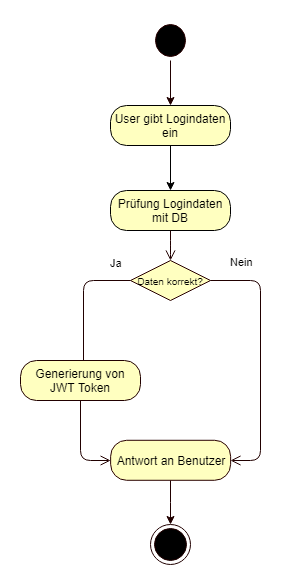

The diagram above was exported from draw.io. Its source (the exported page's mxGraphModel, read from the mxfile embedded in the PNG):
<mxGraphModel dx="1408" dy="731" grid="1" gridSize="10" guides="1" tooltips="1" connect="1" arrows="1" fold="1" page="1" pageScale="1" pageWidth="827" pageHeight="1169" math="0" shadow="0">
  <root>
    <mxCell id="0" />
    <mxCell id="1" parent="0" />
    <mxCell id="se7QV0w3a-dFyksYnjNU-1" value="" style="ellipse;html=1;shape=endState;fillColor=#000000;strokeColor=#210000;" parent="1" vertex="1">
      <mxGeometry x="370" y="544" width="40" height="40" as="geometry" />
    </mxCell>
    <mxCell id="se7QV0w3a-dFyksYnjNU-2" value="Prüfung Logindaten mit DB" style="rounded=1;whiteSpace=wrap;html=1;arcSize=40;fontColor=#000000;fillColor=#ffffc0;strokeColor=#000000;" parent="1" vertex="1">
      <mxGeometry x="330" y="210" width="120" height="40" as="geometry" />
    </mxCell>
    <mxCell id="se7QV0w3a-dFyksYnjNU-3" value="" style="edgeStyle=orthogonalEdgeStyle;html=1;verticalAlign=bottom;endArrow=open;endSize=8;strokeColor=#210000;entryX=0.5;entryY=0;entryDx=0;entryDy=0;" parent="1" source="se7QV0w3a-dFyksYnjNU-2" target="se7QV0w3a-dFyksYnjNU-4" edge="1">
      <mxGeometry relative="1" as="geometry">
        <mxPoint x="380" y="240" as="targetPoint" />
        <Array as="points">
          <mxPoint x="390" y="270" />
          <mxPoint x="390" y="270" />
        </Array>
      </mxGeometry>
    </mxCell>
    <mxCell id="se7QV0w3a-dFyksYnjNU-4" value="&lt;font style=&quot;font-size: 10px&quot;&gt;Daten korrekt?&lt;/font&gt;" style="rhombus;whiteSpace=wrap;html=1;fillColor=#ffffc0;strokeColor=#290000;" parent="1" vertex="1">
      <mxGeometry x="350" y="280" width="80" height="40" as="geometry" />
    </mxCell>
    <mxCell id="se7QV0w3a-dFyksYnjNU-5" value="Nein" style="edgeStyle=orthogonalEdgeStyle;html=1;align=left;verticalAlign=bottom;endArrow=open;endSize=8;strokeColor=#210000;entryX=1;entryY=0.5;entryDx=0;entryDy=0;" parent="1" source="se7QV0w3a-dFyksYnjNU-4" target="se7QV0w3a-dFyksYnjNU-13" edge="1">
      <mxGeometry x="-0.8594" y="10" relative="1" as="geometry">
        <mxPoint x="480" y="390" as="targetPoint" />
        <Array as="points">
          <mxPoint x="480" y="300" />
          <mxPoint x="480" y="480" />
        </Array>
        <mxPoint as="offset" />
      </mxGeometry>
    </mxCell>
    <mxCell id="se7QV0w3a-dFyksYnjNU-6" value="Ja" style="edgeStyle=orthogonalEdgeStyle;html=1;align=left;verticalAlign=top;endArrow=open;endSize=8;strokeColor=#210000;" parent="1" source="se7QV0w3a-dFyksYnjNU-4" edge="1">
      <mxGeometry x="-0.6768" y="-30" relative="1" as="geometry">
        <mxPoint x="303" y="390" as="targetPoint" />
        <mxPoint as="offset" />
      </mxGeometry>
    </mxCell>
    <mxCell id="se7QV0w3a-dFyksYnjNU-7" value="Generierung von JWT Token" style="rounded=1;whiteSpace=wrap;html=1;arcSize=40;fontColor=#000000;fillColor=#ffffc0;strokeColor=#210000;" parent="1" vertex="1">
      <mxGeometry x="240" y="380" width="120" height="40" as="geometry" />
    </mxCell>
    <mxCell id="se7QV0w3a-dFyksYnjNU-8" value="" style="edgeStyle=orthogonalEdgeStyle;html=1;verticalAlign=bottom;endArrow=open;endSize=8;strokeColor=#210000;" parent="1" source="se7QV0w3a-dFyksYnjNU-7" target="se7QV0w3a-dFyksYnjNU-13" edge="1">
      <mxGeometry relative="1" as="geometry">
        <mxPoint x="360" y="480" as="targetPoint" />
        <Array as="points">
          <mxPoint x="300" y="480" />
        </Array>
      </mxGeometry>
    </mxCell>
    <mxCell id="se7QV0w3a-dFyksYnjNU-15" style="edgeStyle=orthogonalEdgeStyle;rounded=0;orthogonalLoop=1;jettySize=auto;html=1;entryX=0.5;entryY=0;entryDx=0;entryDy=0;strokeColor=#210000;" parent="1" source="se7QV0w3a-dFyksYnjNU-9" target="w4j66L8ECfQz1DYrMO6N-1" edge="1">
      <mxGeometry relative="1" as="geometry" />
    </mxCell>
    <mxCell id="se7QV0w3a-dFyksYnjNU-9" value="" style="ellipse;html=1;shape=startState;fillColor=#000000;strokeColor=#290000;" parent="1" vertex="1">
      <mxGeometry x="371" y="40" width="38" height="40" as="geometry" />
    </mxCell>
    <mxCell id="se7QV0w3a-dFyksYnjNU-14" style="edgeStyle=orthogonalEdgeStyle;rounded=0;orthogonalLoop=1;jettySize=auto;html=1;strokeColor=#210000;" parent="1" source="se7QV0w3a-dFyksYnjNU-13" target="se7QV0w3a-dFyksYnjNU-1" edge="1">
      <mxGeometry relative="1" as="geometry" />
    </mxCell>
    <mxCell id="se7QV0w3a-dFyksYnjNU-13" value="Antwort an Benutzer" style="rounded=1;whiteSpace=wrap;html=1;arcSize=40;fontColor=#000000;fillColor=#ffffc0;strokeColor=#290000;" parent="1" vertex="1">
      <mxGeometry x="330.1428571428571" y="459.78571428571433" width="120" height="40" as="geometry" />
    </mxCell>
    <mxCell id="w4j66L8ECfQz1DYrMO6N-2" style="edgeStyle=orthogonalEdgeStyle;rounded=0;orthogonalLoop=1;jettySize=auto;html=1;" edge="1" parent="1" source="w4j66L8ECfQz1DYrMO6N-1" target="se7QV0w3a-dFyksYnjNU-2">
      <mxGeometry relative="1" as="geometry" />
    </mxCell>
    <mxCell id="w4j66L8ECfQz1DYrMO6N-1" value="User gibt Logindaten ein" style="rounded=1;whiteSpace=wrap;html=1;arcSize=40;fontColor=#000000;fillColor=#ffffc0;strokeColor=#000000;" vertex="1" parent="1">
      <mxGeometry x="330" y="125" width="120" height="40" as="geometry" />
    </mxCell>
  </root>
</mxGraphModel>